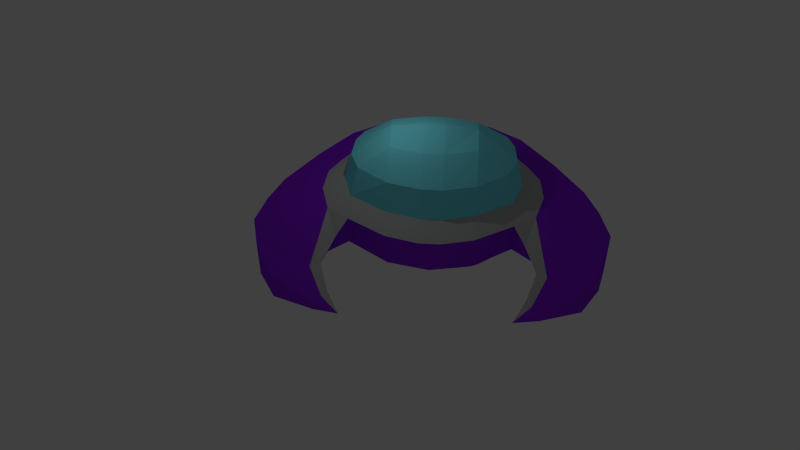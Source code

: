# Source: miniship.blend  (saved by Blender 2.73.0; exported with 4.5.12 LTS)
import bpy
from mathutils import Matrix  # noqa: F401  (used for matrix-valued properties, if any)

bpy.ops.wm.read_factory_settings(use_empty=True)
scene = bpy.context.scene
scene.name = 'Scene'

# ---- collections
col_collection_1 = bpy.data.collections.new('Collection 1'); scene.collection.children.link(col_collection_1)

# ---- materials (node trees are filled in below, after node groups)
mat_material_001 = bpy.data.materials.new('Material.001')
mat_material_001.alpha_threshold = 0.0
mat_material_001.use_transparent_shadow = False
mat_material_001.diffuse_color = (0.2673, 0.01574, 0.8, 1.0)
mat_material_001.specular_color = (0.4254, 0.7001, 1.0)
mat_material_001.roughness = 0.5
mat_material_001.specular_intensity = 0.8
mat_material_002 = bpy.data.materials.new('Material.002')
mat_material_002.alpha_threshold = 0.0
mat_material_002.use_transparent_shadow = False
mat_material_002.diffuse_color = (0.2038, 0.8771, 1.0, 1.0)
mat_material_002.roughness = 0.5
mat_material_002.specular_intensity = 1.0
mat_material_003 = bpy.data.materials.new('Material.003')
mat_material_003.alpha_threshold = 0.0
mat_material_003.use_transparent_shadow = False
mat_material_003.diffuse_color = (0.5071, 0.5071, 0.5071, 1.0)
mat_material_003.roughness = 0.5
mat_material_003.specular_intensity = 1.0

# ---- material node trees

# ---- world
world_world = bpy.data.worlds.new('World'); scene.world = world_world
world_world.color = (0.05088, 0.05088, 0.05088)
world_world.use_sun_shadow = False
world_world.sun_shadow_jitter_overblur = 0.0
world_world.cycles.sampling_method = 'MANUAL'
world_world.cycles.sample_map_resolution = 256

# ---- cameras
cam_camera = bpy.data.cameras.new('Camera')
cam_camera.clip_end = 100.0
cam_camera.lens = 35.0
cam_camera.sensor_width = 32.0
cam_camera.sensor_height = 18.0
cam_camera.ortho_scale = 7.314
cam_camera.dof.focus_distance = 0.0
cam_camera.dof.aperture_fstop = 128.0

# ---- lights
light_lamp = bpy.data.lights.new('Lamp', 'POINT')
light_lamp.transmission_factor = 0.0
light_lamp.cutoff_distance = 30.0
light_lamp.energy = 100.0
light_lamp.shadow_buffer_clip_start = 1.001
light_lamp.shadow_soft_size = 0.1
light_lamp.shadow_maximum_resolution = 0.006
light_lamp.use_absolute_resolution = True
light_lamp.cycles.use_multiple_importance_sampling = False

# ---- meshes
me_plane = bpy.data.meshes.new('Plane')
me_plane.from_pydata([(-5.0, -5.403, 0.8778), (-7.0, -4.316, 0.8778), (-8.0, -2.5, 0.8778), (-8.4, -1.0, 0.8778), (-8.0, 0.5, 0.8778), (-7.4, 2.0, 0.7981), (-6.0, 4.0, 0.7981), (-4.4, 5.745, 0.8778), (-1.0, 7.128, 0.8778), (-4.811, -1.792, 0.8778), (-3.811, -5.792, 0.8778), (-5.0, -5.403, 1.086), (-7.0, -4.316, 1.51), (-8.0, -2.5, 1.848), (-8.4, -1.0, 1.982), (-8.0, 0.5, 2.116), (-7.4, 2.0, 2.171), (-6.0, 4.0, 2.305), (-4.4, 5.745, 2.519), (-1.0, 7.128, 2.653), (-2.0, -1.403, 0.0003043), (0.0, -1.803, 0.0003043), (-5.0, -5.403, 0.8782), (-7.0, -4.316, 0.8782), (-8.0, -2.5, 0.8782), (-8.4, -1.0, 0.8782), (-8.0, 0.5, 0.8782), (-7.4, 2.0, 0.7985), (-6.0, 4.0, 0.7985), (-4.4, 5.745, 0.8782), (-1.0, 7.128, 0.8782), (-3.811, -0.292, 0.8782), (-4.811, -1.792, 0.8782), (-5.311, -3.292, 0.8782), (-4.811, -4.792, 0.8782), (-3.811, -5.792, 0.8782), (-5.0, -5.403, 0.6698), (-7.0, -4.316, 0.2457), (-8.0, -2.5, -0.09185), (-8.4, -1.0, -0.2261), (-8.0, 0.5, -0.3604), (-7.4, 2.0, -0.5744), (-6.0, 4.0, -0.7086), (-4.4, 5.745, -0.7633), (-1.0, 7.128, -0.8975), (-2.063, -2.237, 1.0), (-0.5, -2.637, 1.0), (-3.874, -1.126, 1.0), (-2.063, -2.237, 2.428), (-0.5, -2.637, 2.428), (-3.874, -1.126, 2.428), (-2.063, -1.108, 2.916), (-0.5, -1.508, 2.916), (-3.874, 0.003184, 2.916), (-2.063, -0.6129, 4.255), (-0.5, -1.013, 4.255), (-2.063, 0.806, 5.231), (-0.5, 0.406, 5.231), (-2.063, 2.176, 5.519), (-0.5, 1.961, 5.744), (0.5, 4.475, 4.255), (-2.063, 4.151, 4.255), (-0.5, 3.228, 5.414), (-2.063, 3.147, 5.231), (-0.5, 2.137, 5.744), (-2.063, 4.502, 2.916), (-4.3, 1.4, 2.916), (-3.637, 3.655, 2.916), (-4.184, 2.798, 2.916), (-3.535, 0.472, 4.217), (-3.499, 3.464, 4.243), (-3.859, 2.711, 4.243), (-3.961, 1.542, 4.235), (-3.846, 2.707, 4.235), (-4.908, -0.5012, 2.479), (-5.334, 0.8956, 2.58), (-4.671, 3.267, 2.58), (-5.219, 2.294, 2.58), (-4.404, -1.792, 1.832), (-4.904, -3.292, 1.509), (-4.404, -4.792, 1.23), (0.5, 4.871, 2.96), (-0.5535, 5.836, 2.663), (-2.063, 5.451, 2.663), (-3.637, 4.604, 2.663), (-2.784, 6.605, 0.8778), (-2.784, 6.605, 2.653), (-2.784, 6.605, 0.8782), (-2.784, 6.605, -0.8975), (-0.06307, 4.767, 0.003), (-2.063, 4.502, 0.003), (-3.874, 0.003184, 0.003), (5.003, -5.403, 0.8778), (-3.637, 3.655, 0.003), (-4.184, 2.798, 0.003), (-4.3, 1.4, 0.3151), (-2.447, -0.1077, -0.9988), (0.0, -0.3362, -0.9988), (0.0, 3.103, -0.9972), (-3.297, 0.6955, -0.9972), (-2.475, 3.265, -0.9972), (-3.189, 2.781, -0.9972), (-3.438, 2.292, -0.9972), (-3.49, 1.493, -0.9972), (7.003, -4.316, 0.8778), (8.003, -2.5, 0.8778), (8.403, -1.0, 0.8778), (8.003, 0.5, 0.8778), (7.403, 2.0, 0.7981), (6.003, 4.0, 0.7981), (4.402, 5.745, 0.8778), (1.003, 7.128, 0.8778), (4.814, -1.792, 0.8778), (3.814, -5.792, 0.8778), (5.003, -5.403, 1.086), (7.003, -4.316, 1.51), (8.003, -2.5, 1.848), (8.403, -1.0, 1.982), (8.003, 0.5, 2.116), (7.403, 2.0, 2.171), (6.003, 4.0, 2.305), (4.402, 5.745, 2.519), (1.003, 7.128, 2.653), (2.003, -1.403, 0.0003043), (0.002803, -1.803, 0.0003043), (5.003, -5.403, 0.8782), (7.003, -4.316, 0.8782), (8.003, -2.5, 0.8782), (8.403, -1.0, 0.8782), (8.003, 0.5, 0.8782), (7.403, 2.0, 0.7985), (6.003, 4.0, 0.7985), (4.402, 5.745, 0.8782), (1.003, 7.128, 0.8782), (3.814, -0.292, 0.8782), (4.814, -1.792, 0.8782), (5.314, -3.292, 0.8782), (4.814, -4.792, 0.8782), (3.814, -5.792, 0.8782), (5.003, -5.403, 0.6698), (7.003, -4.316, 0.2457), (8.003, -2.5, -0.09185), (8.403, -1.0, -0.2261), (8.003, 0.5, -0.3604), (7.403, 2.0, -0.5744), (6.003, 4.0, -0.7086), (4.402, 5.745, -0.7633), (1.003, 7.128, -0.8975), (2.066, -2.237, 1.0), (0.5, -2.637, 1.0), (3.877, -1.126, 1.0), (2.066, -2.237, 2.428), (0.5, -2.637, 2.428), (3.877, -1.126, 2.428), (2.066, -1.108, 2.916), (0.5, -1.508, 2.916), (3.877, 0.003184, 2.916), (2.066, -0.6129, 4.255), (0.5, -1.013, 4.255), (2.066, 0.806, 5.231), (0.5, 0.406, 5.231), (2.066, 2.176, 5.519), (0.5, 1.961, 5.744), (-0.5, 4.475, 4.255), (2.066, 4.151, 4.255), (0.5, 3.228, 5.414), (2.066, 3.147, 5.231), (0.5, 2.137, 5.744), (2.066, 4.502, 2.916), (4.303, 1.4, 2.916), (3.64, 3.655, 2.916), (4.187, 2.798, 2.916), (3.538, 0.472, 4.217), (3.502, 3.464, 4.243), (3.862, 2.711, 4.243), (3.964, 1.542, 4.235), (3.848, 2.707, 4.235), (4.911, -0.5012, 2.479), (5.337, 0.8956, 2.58), (4.674, 3.267, 2.58), (5.221, 2.294, 2.58), (4.407, -1.792, 1.832), (4.907, -3.292, 1.509), (4.407, -4.792, 1.23), (-0.5, 4.871, 2.96), (0.5535, 5.836, 2.663), (2.066, 5.451, 2.663), (3.64, 4.604, 2.663), (2.787, 6.605, 0.8778), (2.787, 6.605, 2.653), (2.787, 6.605, 0.8782), (2.787, 6.605, -0.8975), (0.06587, 4.767, 0.003), (2.066, 4.502, 0.003), (3.877, 0.003184, 0.003), (3.64, 3.655, 0.003), (4.187, 2.798, 0.003), (4.303, 1.4, 0.3151), (2.45, -0.1077, -0.9988), (0.002803, -0.3362, -0.9988), (0.002803, 3.103, -0.9972), (3.3, 0.6955, -0.9972), (2.478, 3.265, -0.9972), (3.192, 2.781, -0.9972), (3.441, 2.292, -0.9972), (3.493, 1.493, -0.9972), (-4.652, -5.046, 1.17), (-5.378, -3.523, 1.509), (5.378, -3.523, 1.509), (4.652, -5.046, 1.16)], [], [(11, 0, 10), (12, 1, 0, 11), (13, 2, 1, 12), (14, 3, 2, 13), (14, 15, 4, 3), (16, 5, 4, 15), (17, 6, 5, 16), (18, 7, 6, 17), (30, 44, 88, 87), (36, 35, 22), (37, 36, 22, 23), (38, 37, 23, 24), (39, 38, 24, 25), (39, 25, 26, 40), (41, 40, 26, 27), (42, 41, 27, 28), (43, 42, 28, 29), (8, 85, 86, 19), (35, 36, 80), (36, 37, 34), (34, 37, 33), (37, 38, 33), (33, 38, 32), (32, 38, 39), (32, 40, 31), (32, 39, 40), (20, 45, 47, 31), (21, 46, 45, 20), (45, 48, 50, 47), (46, 49, 48, 45), (48, 51, 53, 50), (49, 52, 51, 48), (52, 55, 54, 51), (55, 57, 56, 54), (57, 59, 58, 56), (64, 58, 59), (63, 58, 64, 62), (67, 70, 61, 65), (68, 71, 70, 67), (61, 70, 63), (58, 63, 71), (80, 36, 34), (68, 66, 72, 73), (56, 69, 54), (69, 56, 72), (56, 58, 72), (58, 71, 72), (67, 76, 77, 68), (66, 68, 77, 75), (47, 32, 31), (32, 78, 79, 33), (33, 79, 80, 34), (114, 113, 92), (50, 78, 9, 47), (50, 74, 78), (74, 207, 78), (11, 35, 206), (12, 11, 206, 207), (13, 12, 207, 74), (13, 74, 14), (15, 14, 74, 75), (16, 15, 75, 77), (16, 77, 76, 17), (18, 17, 76, 84), (7, 18, 86, 85), (29, 87, 88, 43), (86, 83, 82, 19), (91, 20, 31), (42, 43, 93, 94), (115, 114, 92, 104), (91, 99, 96, 20), (93, 101, 102, 94), (20, 96, 97), (100, 98, 101), (71, 63, 70), (40, 41, 95, 31), (116, 115, 104, 105), (117, 116, 105, 106), (117, 106, 107, 118), (119, 118, 107, 108), (120, 119, 108, 109), (121, 120, 109, 110), (133, 190, 191, 147), (139, 125, 138), (140, 126, 125, 139), (141, 127, 126, 140), (142, 128, 127, 141), (142, 143, 129, 128), (144, 130, 129, 143), (145, 131, 130, 144), (146, 132, 131, 145), (111, 122, 189, 188), (138, 183, 139), (139, 137, 140), (137, 136, 140), (140, 136, 141), (136, 135, 141), (135, 142, 141), (135, 134, 143), (135, 143, 142), (123, 134, 150, 148), (124, 123, 148, 149), (148, 150, 153, 151), (149, 148, 151, 152), (151, 153, 156, 154), (152, 151, 154, 155), (155, 154, 157, 158), (158, 157, 159, 160), (160, 159, 161, 162), (167, 162, 161), (166, 165, 167, 161), (170, 168, 164, 173), (171, 170, 173, 174), (164, 166, 173), (161, 174, 166), (183, 137, 139), (171, 176, 175, 169), (159, 157, 172), (172, 175, 159), (159, 175, 161), (161, 175, 174), (170, 171, 180, 179), (169, 178, 180, 171), (150, 134, 135), (135, 136, 182, 181), (136, 137, 183, 182), (153, 150, 112, 181), (153, 181, 177), (182, 208, 181), (209, 183, 138), (208, 182, 183, 209), (116, 117, 177), (118, 178, 177, 117), (119, 180, 178, 118), (119, 120, 179, 180), (121, 187, 179, 120), (110, 188, 189, 121), (132, 146, 191, 190), (189, 122, 185, 186), (194, 134, 123), (145, 196, 195, 146), (194, 123, 198, 201), (195, 196, 204, 203), (123, 124, 199), (202, 203, 200), (174, 173, 166), (143, 134, 197, 144), (192, 200, 89), (133, 30, 19, 122), (147, 44, 8, 111), (192, 89, 44, 147), (149, 46, 21), (46, 149, 152, 49), (49, 152, 155, 52), (52, 155, 158, 55), (55, 158, 160, 57), (57, 160, 162, 59), (64, 59, 162, 167), (64, 167, 165, 62), (60, 165, 166, 164), (163, 61, 63, 62), (60, 163, 62, 165), (163, 60, 81, 184), (168, 81, 60, 164), (61, 163, 184, 65), (82, 83, 65, 184), (185, 81, 168, 186), (81, 185, 82, 184), (82, 185, 122, 19), (207, 206, 80, 79), (208, 177, 181), (35, 80, 206), (114, 209, 138), (115, 208, 209, 114), (116, 177, 208, 115), (207, 79, 78), (91, 31, 95), (42, 94, 41), (66, 53, 69, 72), (54, 69, 53, 51), (53, 66, 75, 74), (53, 74, 50), (65, 83, 84, 67), (84, 76, 67), (83, 86, 18, 84), (43, 88, 90), (90, 93, 43), (41, 94, 95), (95, 94, 102, 103), (89, 98, 100, 90), (90, 100, 101, 93), (91, 95, 103, 99), (102, 96, 103), (194, 197, 134), (145, 144, 196), (169, 175, 172, 156), (157, 154, 156, 172), (156, 177, 178, 169), (156, 153, 177), (168, 170, 187, 186), (187, 170, 179), (186, 187, 121, 189), (146, 193, 191), (193, 146, 195), (144, 197, 196), (197, 205, 204, 196), (192, 193, 202, 200), (193, 195, 203, 202), (194, 201, 205, 197), (198, 204, 205), (90, 44, 89), (193, 192, 147), (88, 44, 90), (102, 101, 98), (200, 203, 204), (191, 193, 147), (97, 102, 98), (199, 200, 204), (96, 102, 97), (96, 99, 103), (204, 198, 199), (198, 205, 201), (21, 20, 97), (198, 123, 199)])
me_plane.polygons.foreach_set('material_index', [0, 0, 0, 0, 0, 0, 0, 0, 0, 0, 0, 0, 0, 0, 0, 0, 0, 0, 0, 0, 0, 0, 0, 0, 0, 0, 0, 0, 0, 0, 2, 2, 1, 1, 1, 1, 1, 1, 1, 1, 1, 0, 1, 1, 1, 1, 1, 2, 2, 0, 0, 0, 0, 0, 2, 2, 0, 0, 0, 0, 0, 0, 0, 0, 0, 0, 0, 0, 0, 0, 0, 0, 0, 0, 1, 0, 0, 0, 0, 0, 0, 0, 0, 0, 0, 0, 0, 0, 0, 0, 0, 0, 0, 0, 0, 0, 0, 0, 0, 0, 0, 0, 0, 0, 2, 2, 1, 1, 1, 1, 1, 1, 1, 1, 1, 0, 1, 1, 1, 1, 1, 2, 2, 0, 0, 0, 0, 2, 2, 2, 2, 0, 0, 0, 0, 0, 0, 0, 0, 0, 0, 0, 0, 0, 0, 1, 0, 0, 0, 0, 0, 0, 0, 2, 1, 1, 1, 1, 1, 1, 1, 1, 1, 1, 1, 2, 2, 2, 0, 2, 2, 2, 0, 0, 0, 2, 0, 0, 1, 1, 2, 2, 2, 2, 0, 0, 0, 0, 0, 0, 0, 0, 0, 0, 0, 1, 1, 2, 2, 2, 2, 0, 0, 0, 0, 0, 0, 0, 0, 0, 0, 0, 0, 0, 0, 0, 0, 0, 0, 0, 0, 0, 0, 0])
me_plane.materials.append(mat_material_001)
me_plane.materials.append(mat_material_002)
me_plane.materials.append(mat_material_003)
me_plane.use_remesh_preserve_volume = False
me_plane.use_remesh_preserve_attributes = False
me_plane.use_mirror_vertex_groups = False
me_plane.update()

# ---- objects
ob_plane = bpy.data.objects.new('Plane', me_plane)
ob_lamp = bpy.data.objects.new('Lamp', light_lamp)
ob_camera = bpy.data.objects.new('Camera', cam_camera)

# ---- transforms, parenting, visibility, modifiers, constraints
ob_plane.location = (0.0, 0.0, 0.0)
ob_plane.lineart.crease_threshold = 0.0
ob_lamp.location = (-2.184, 1.005, 9.411)
ob_lamp.rotation_euler = (0.6503, 0.05522, 1.866)
ob_lamp.lock_rotations_4d = False
ob_lamp.empty_display_type = 'ARROWS'
ob_lamp.color = (0.0, 0.0, 0.0, 0.0)
ob_lamp.lineart.crease_threshold = 0.0
ob_camera.location = (0.8887, -32.21, 28.88)
ob_camera.rotation_euler = (0.8624, -1.272e-06, 0.0742)
ob_camera.scale = (1.0, 1.0, 1.0)
ob_camera.lock_rotations_4d = False
ob_camera.empty_display_type = 'ARROWS'
ob_camera.color = (0.0, 0.0, 0.0, 0.0)
ob_camera.display_type = 'WIRE'
ob_camera.lineart.crease_threshold = 0.0

# ---- collection membership
col_collection_1.objects.link(ob_plane)
col_collection_1.objects.link(ob_lamp)
col_collection_1.objects.link(ob_camera)

# ---- scene / render settings (as saved in the file)
scene.camera = ob_camera
scene.frame_start = 1; scene.frame_end = 250; scene.frame_set(5)
scene.render.engine = 'BLENDER_EEVEE_NEXT'
scene.render.resolution_percentage = 50
scene.render.dither_intensity = 0.0
scene.cycles.use_denoising = False
scene.cycles.samples = 10
scene.cycles.sampling_pattern = 'TABULATED_SOBOL'
scene.cycles.light_sampling_threshold = 0.0
scene.cycles.use_adaptive_sampling = False
scene.cycles.use_light_tree = False
scene.cycles.blur_glossy = 0.0
scene.cycles.pixel_filter_type = 'GAUSSIAN'
scene.cycles.sample_clamp_indirect = 0.0
scene.view_settings.view_transform = 'Standard'
bpy.context.view_layer.update()
